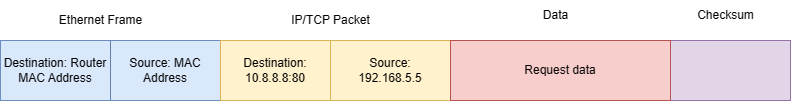

The diagram above was exported from draw.io. Its source (the exported page's mxGraphModel, read from the mxfile embedded in the PNG):
<mxGraphModel dx="1377" dy="756" grid="1" gridSize="10" guides="1" tooltips="1" connect="1" arrows="1" fold="1" page="1" pageScale="1" pageWidth="1100" pageHeight="850" math="0" shadow="0">
  <root>
    <mxCell id="0" />
    <mxCell id="1" parent="0" />
    <mxCell id="2" value="" style="shape=process;whiteSpace=wrap;html=1;backgroundOutline=1;size=0.3333333333333333;" vertex="1" parent="1">
      <mxGeometry x="20" y="150" width="670" height="60" as="geometry" />
    </mxCell>
    <mxCell id="3" value="Ethernet Frame" style="text;html=1;align=center;verticalAlign=middle;resizable=0;points=[];autosize=1;strokeColor=none;fillColor=none;" vertex="1" parent="1">
      <mxGeometry x="65" y="115" width="110" height="30" as="geometry" />
    </mxCell>
    <mxCell id="4" value="IP/TCP Packet" style="text;html=1;align=center;verticalAlign=middle;resizable=0;points=[];autosize=1;strokeColor=none;fillColor=none;" vertex="1" parent="1">
      <mxGeometry x="300" y="115" width="100" height="30" as="geometry" />
    </mxCell>
    <mxCell id="5" value="Data" style="text;html=1;align=center;verticalAlign=middle;resizable=0;points=[];autosize=1;strokeColor=none;fillColor=none;" vertex="1" parent="1">
      <mxGeometry x="550" y="110" width="50" height="30" as="geometry" />
    </mxCell>
    <mxCell id="6" value="" style="rounded=0;whiteSpace=wrap;html=1;fillColor=#e1d5e7;strokeColor=#9673a6;" vertex="1" parent="1">
      <mxGeometry x="690" y="150" width="120" height="60" as="geometry" />
    </mxCell>
    <mxCell id="7" value="Checksum" style="text;html=1;align=center;verticalAlign=middle;resizable=0;points=[];autosize=1;strokeColor=none;fillColor=none;" vertex="1" parent="1">
      <mxGeometry x="705" y="110" width="80" height="30" as="geometry" />
    </mxCell>
    <mxCell id="8" value="Destination: Router MAC Address" style="text;html=1;strokeColor=#6c8ebf;fillColor=#dae8fc;align=center;verticalAlign=middle;whiteSpace=wrap;rounded=0;" vertex="1" parent="1">
      <mxGeometry x="20" y="150" width="110" height="60" as="geometry" />
    </mxCell>
    <mxCell id="9" value="Source: MAC Address" style="text;html=1;strokeColor=#6c8ebf;fillColor=#dae8fc;align=center;verticalAlign=middle;whiteSpace=wrap;rounded=0;" vertex="1" parent="1">
      <mxGeometry x="130" y="150" width="110" height="60" as="geometry" />
    </mxCell>
    <mxCell id="10" value="" style="endArrow=none;html=1;rounded=0;exitX=0.16;exitY=1;exitDx=0;exitDy=0;exitPerimeter=0;strokeWidth=0;" edge="1" parent="1">
      <mxGeometry width="50" height="50" relative="1" as="geometry">
        <mxPoint x="130.20000000000005" y="210" as="sourcePoint" />
        <mxPoint x="130" y="150" as="targetPoint" />
      </mxGeometry>
    </mxCell>
    <mxCell id="11" value="" style="endArrow=none;html=1;rounded=0;exitX=0.16;exitY=1;exitDx=0;exitDy=0;exitPerimeter=0;" edge="1" parent="1">
      <mxGeometry width="50" height="50" relative="1" as="geometry">
        <mxPoint x="354.5" y="210" as="sourcePoint" />
        <mxPoint x="354.5" y="150" as="targetPoint" />
      </mxGeometry>
    </mxCell>
    <mxCell id="12" value="Destination:&lt;br&gt;10.8.8.8:80" style="text;html=1;strokeColor=#d6b656;fillColor=#fff2cc;align=center;verticalAlign=middle;whiteSpace=wrap;rounded=0;" vertex="1" parent="1">
      <mxGeometry x="240" y="150" width="110" height="60" as="geometry" />
    </mxCell>
    <mxCell id="13" value="Source:&lt;br&gt;192.168.5.5" style="text;html=1;strokeColor=#d6b656;fillColor=#fff2cc;align=center;verticalAlign=middle;whiteSpace=wrap;rounded=0;" vertex="1" parent="1">
      <mxGeometry x="350" y="150" width="120" height="60" as="geometry" />
    </mxCell>
    <mxCell id="14" value="Request data" style="text;html=1;strokeColor=#b85450;fillColor=#f8cecc;align=center;verticalAlign=middle;whiteSpace=wrap;rounded=0;" vertex="1" parent="1">
      <mxGeometry x="470" y="150" width="220" height="60" as="geometry" />
    </mxCell>
  </root>
</mxGraphModel>